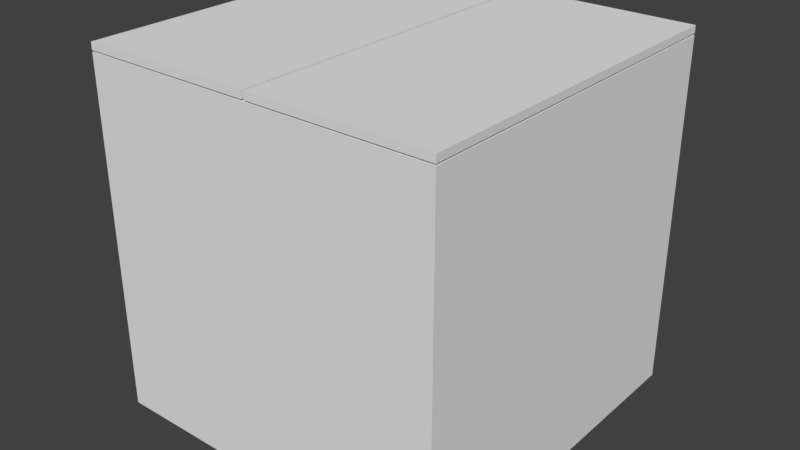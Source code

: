 # Source: box.blend  (saved by Blender 2.78.0; exported with 4.5.12 LTS)
import bpy
from mathutils import Matrix  # noqa: F401  (used for matrix-valued properties, if any)

bpy.ops.wm.read_factory_settings(use_empty=True)
scene = bpy.context.scene
scene.name = 'Scene'

# ---- collections
col_collection_1 = bpy.data.collections.new('Collection 1'); scene.collection.children.link(col_collection_1)

# ---- world
world_world = bpy.data.worlds.new('World'); scene.world = world_world
world_world.color = (0.05088, 0.05088, 0.05088)
world_world.use_sun_shadow = False
world_world.sun_shadow_jitter_overblur = 0.0
world_world.cycles.sampling_method = 'MANUAL'

# ---- meshes
me_box_002 = bpy.data.meshes.new('Box.002')
me_box_002.from_pydata([(4.174e-06, 0.6195, -0.004192), (0.03006, 0.5878, -0.004192), (4.174e-06, -0.6505, -0.004192), (0.03006, -0.6213, -0.004192), (0.63, -0.6505, -0.004192), (0.6295, -0.6213, -0.004192), (0.6295, 0.5878, -0.004192), (0.63, 0.6195, -0.004192), (0.63, 0.6195, 0.02121), (4.174e-06, 0.6195, 0.02121), (0.63, -0.6505, 0.02121), (4.174e-06, -0.6505, 0.02121), (0.6295, -0.6213, -0.01054), (0.6295, 0.5878, -0.01054), (0.03006, -0.6213, -0.01054), (0.03006, 0.5878, -0.01054)], [], [(0, 1, 2), (2, 1, 3), (2, 3, 4), (4, 3, 5), (4, 5, 6), (0, 7, 1), (1, 7, 6), (6, 7, 4), (7, 0, 8), (8, 0, 9), (4, 7, 10), (10, 7, 8), (2, 4, 11), (11, 4, 10), (0, 2, 9), (9, 2, 11), (11, 10, 9), (9, 10, 8), (12, 13, 5), (5, 13, 6), (14, 12, 3), (3, 12, 5), (15, 14, 1), (1, 14, 3), (13, 15, 6), (6, 15, 1), (15, 13, 14), (14, 13, 12)])
me_box_002.use_remesh_preserve_volume = False
me_box_002.use_remesh_preserve_attributes = False
me_box_002.use_mirror_vertex_groups = False
me_box_002.update()
me_box_001 = bpy.data.meshes.new('Box.001')
me_box_001.from_pydata([(-0.6294, 0.645, -0.006449), (-3.934e-06, 0.645, -0.006449), (-0.03018, 0.6133, -0.006449), (-3.934e-06, -0.625, -0.006449), (-0.03018, -0.5957, -0.006449), (-0.6294, -0.625, -0.006449), (-0.6293, -0.5957, -0.006449), (-0.6293, 0.6133, -0.006449), (-0.6294, -0.625, 0.01895), (-3.934e-06, -0.625, 0.01895), (-0.6294, 0.645, 0.01895), (-3.934e-06, 0.645, 0.01895), (-0.6293, 0.6133, -0.0128), (-0.6293, -0.5957, -0.0128), (-0.03018, 0.6133, -0.0128), (-0.03018, -0.5957, -0.0128)], [], [(0, 1, 2), (2, 1, 3), (2, 3, 4), (4, 3, 5), (4, 5, 6), (6, 5, 7), (7, 5, 0), (7, 0, 2), (5, 3, 8), (8, 3, 9), (0, 5, 10), (10, 5, 8), (1, 0, 11), (11, 0, 10), (3, 1, 9), (9, 1, 11), (11, 10, 9), (9, 10, 8), (12, 13, 7), (7, 13, 6), (14, 12, 2), (2, 12, 7), (15, 14, 4), (4, 14, 2), (13, 15, 6), (6, 15, 4), (15, 13, 14), (14, 13, 12)])
me_box_001.use_remesh_preserve_volume = False
me_box_001.use_remesh_preserve_attributes = False
me_box_001.use_mirror_vertex_groups = False
me_box_001.update()
me_box = bpy.data.meshes.new('Box')
me_box.from_pydata([(0.0254, -1.245, 0.0254), (0.0254, -0.0254, 0.0254), (0.0254, -1.245, 1.245), (0.0254, -0.0254, 1.245), (1.245, -0.0254, 0.0254), (1.245, -0.0254, 1.245), (1.245, -1.245, 0.0254), (1.245, -1.245, 1.245), (0.0, 0.0, 1.245), (0.0, -1.27, 1.245), (1.27, -1.27, 1.245), (1.27, 0.0, 1.245), (1.27, -1.27, 0.0), (1.27, 0.0, 0.0), (0.0, -1.27, 0.0), (0.0, 0.0, 0.0)], [], [(0, 1, 2), (2, 1, 3), (1, 4, 3), (3, 4, 5), (0, 6, 1), (1, 6, 4), (4, 6, 5), (5, 6, 7), (2, 7, 0), (0, 7, 6), (5, 8, 3), (3, 8, 9), (3, 9, 2), (2, 9, 10), (2, 10, 7), (7, 10, 5), (5, 10, 11), (5, 11, 8), (12, 13, 10), (10, 13, 11), (14, 12, 9), (9, 12, 10), (15, 14, 8), (8, 14, 9), (13, 15, 11), (11, 15, 8), (15, 13, 14), (14, 13, 12)])
me_box.use_remesh_preserve_volume = False
me_box.use_remesh_preserve_attributes = False
me_box.use_mirror_vertex_groups = False
me_box.update()

# ---- objects
ob_box_002 = bpy.data.objects.new('Box.002', me_box_002)
ob_box_001 = bpy.data.objects.new('Box.001', me_box_001)
ob_box = bpy.data.objects.new('Box', me_box)

# ---- transforms, parenting, visibility, modifiers, constraints
ob_box_002.location = (-4.174e-06, -0.6195, 1.255)
ob_box_002.lineart.crease_threshold = 0.0
ob_box_001.location = (1.27, -0.645, 1.257)
ob_box_001.lineart.crease_threshold = 0.0
ob_box.location = (0.0, 0.0, 0.0)
ob_box.lineart.crease_threshold = 0.0

# ---- collection membership
col_collection_1.objects.link(ob_box_002)
col_collection_1.objects.link(ob_box_001)
col_collection_1.objects.link(ob_box)

# ---- scene / render settings (as saved in the file)
scene.frame_start = 1; scene.frame_end = 60; scene.frame_set(1)
scene.render.engine = 'BLENDER_EEVEE_NEXT'
scene.render.resolution_percentage = 50
scene.render.dither_intensity = 0.0
scene.cycles.use_denoising = False
scene.cycles.samples = 128
scene.cycles.sampling_pattern = 'TABULATED_SOBOL'
scene.cycles.light_sampling_threshold = 0.0
scene.cycles.use_adaptive_sampling = False
scene.cycles.use_light_tree = False
scene.cycles.blur_glossy = 0.0
scene.cycles.sample_clamp_indirect = 0.0
scene.view_settings.view_transform = 'Standard'
bpy.context.view_layer.update()

# ---- added for rendering (the .blend has no active camera and no usable light): camera, sun
cam_auto = bpy.data.cameras.new('AutoCamera')
cam_auto.lens = 50.0
cam_auto.sensor_width = 36.0
cam_auto.clip_end = 1000.0
ob_auto_camera = bpy.data.objects.new('AutoCamera', cam_auto)
scene.collection.objects.link(ob_auto_camera)
ob_auto_camera.location = (2.67362, -3.08134, 2.26907)
ob_auto_camera.rotation_euler = (1.09748, -7.21219e-08, 0.694738)
scene.camera = ob_auto_camera
light_auto_sun = bpy.data.lights.new('AutoSun', 'SUN')
light_auto_sun.energy = 3.0
light_auto_sun.angle = 0.0523599
ob_auto_sun = bpy.data.objects.new('AutoSun', light_auto_sun)
scene.collection.objects.link(ob_auto_sun)
ob_auto_sun.rotation_euler = (0.872665, 0.174533, 0.523599)
bpy.context.view_layer.update()

